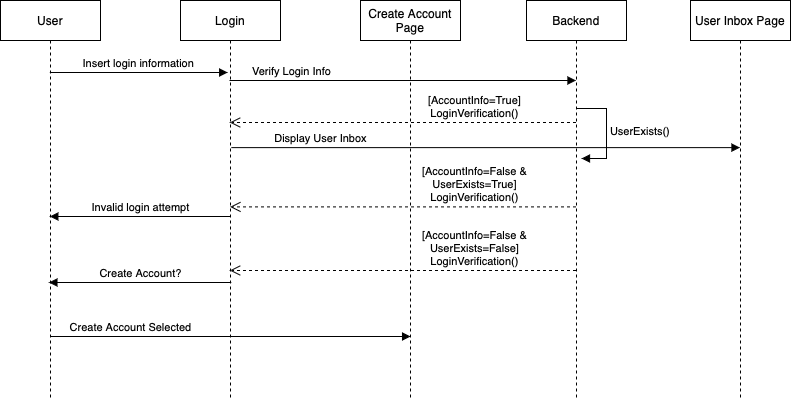

The diagram above was exported from draw.io. Its source (the exported page's mxGraphModel, read from the mxfile embedded in the PNG):
<mxGraphModel dx="945" dy="539" grid="1" gridSize="10" guides="1" tooltips="1" connect="1" arrows="1" fold="1" page="1" pageScale="1" pageWidth="850" pageHeight="1100" math="0" shadow="0">
  <root>
    <mxCell id="0" />
    <mxCell id="1" parent="0" />
    <mxCell id="3nuBFxr9cyL0pnOWT2aG-1" value="User" style="shape=umlLifeline;perimeter=lifelinePerimeter;container=1;collapsible=0;recursiveResize=0;rounded=0;shadow=0;strokeWidth=1;" parent="1" vertex="1">
      <mxGeometry x="120" y="80" width="100" height="400" as="geometry" />
    </mxCell>
    <mxCell id="3nuBFxr9cyL0pnOWT2aG-8" value="Insert login information" style="verticalAlign=bottom;endArrow=block;entryX=0.472;entryY=0.257;shadow=0;strokeWidth=1;entryDx=0;entryDy=0;entryPerimeter=0;" parent="3nuBFxr9cyL0pnOWT2aG-1" edge="1">
      <mxGeometry relative="1" as="geometry">
        <mxPoint x="49.32352941176475" y="71.99999999999989" as="sourcePoint" />
        <mxPoint x="227.20000000000005" y="71.99999999999989" as="targetPoint" />
      </mxGeometry>
    </mxCell>
    <mxCell id="3nuBFxr9cyL0pnOWT2aG-5" value="Login" style="shape=umlLifeline;perimeter=lifelinePerimeter;container=1;collapsible=0;recursiveResize=0;rounded=0;shadow=0;strokeWidth=1;" parent="1" vertex="1">
      <mxGeometry x="300" y="80" width="100" height="400" as="geometry" />
    </mxCell>
    <mxCell id="ABfo6GQ0u3NxnmSK98Vn-17" value="Invalid login attempt" style="html=1;verticalAlign=bottom;endArrow=block;exitX=0.496;exitY=0.658;exitDx=0;exitDy=0;exitPerimeter=0;" parent="3nuBFxr9cyL0pnOWT2aG-5" edge="1">
      <mxGeometry width="80" relative="1" as="geometry">
        <mxPoint x="49.60000000000002" y="216.0000000000001" as="sourcePoint" />
        <mxPoint x="-130.67647058823525" y="216.0000000000001" as="targetPoint" />
      </mxGeometry>
    </mxCell>
    <mxCell id="ABfo6GQ0u3NxnmSK98Vn-19" value="Create Account?" style="html=1;verticalAlign=bottom;endArrow=block;exitX=0.508;exitY=0.862;exitDx=0;exitDy=0;exitPerimeter=0;entryX=0.484;entryY=0.862;entryDx=0;entryDy=0;entryPerimeter=0;" parent="3nuBFxr9cyL0pnOWT2aG-5" edge="1">
      <mxGeometry width="80" relative="1" as="geometry">
        <mxPoint x="50.799999999999955" y="281.9999999999999" as="sourcePoint" />
        <mxPoint x="-131.60000000000002" y="281.9999999999999" as="targetPoint" />
      </mxGeometry>
    </mxCell>
    <mxCell id="ABfo6GQ0u3NxnmSK98Vn-6" value="Create Account&lt;br&gt;Page" style="shape=umlLifeline;perimeter=lifelinePerimeter;whiteSpace=wrap;html=1;container=1;collapsible=0;recursiveResize=0;outlineConnect=0;" parent="1" vertex="1">
      <mxGeometry x="480" y="80" width="100" height="400" as="geometry" />
    </mxCell>
    <mxCell id="ABfo6GQ0u3NxnmSK98Vn-8" value="Backend" style="shape=umlLifeline;perimeter=lifelinePerimeter;whiteSpace=wrap;html=1;container=1;collapsible=0;recursiveResize=0;outlineConnect=0;" parent="1" vertex="1">
      <mxGeometry x="646" y="80" width="100" height="400" as="geometry" />
    </mxCell>
    <mxCell id="ABfo6GQ0u3NxnmSK98Vn-15" value="UserExists()" style="edgeStyle=orthogonalEdgeStyle;html=1;align=left;spacingLeft=2;endArrow=block;rounded=0;" parent="ABfo6GQ0u3NxnmSK98Vn-8" edge="1">
      <mxGeometry relative="1" as="geometry">
        <mxPoint x="50" y="108" as="sourcePoint" />
        <Array as="points">
          <mxPoint x="80" y="108" />
        </Array>
        <mxPoint x="55" y="158" as="targetPoint" />
      </mxGeometry>
    </mxCell>
    <mxCell id="ABfo6GQ0u3NxnmSK98Vn-9" value="User Inbox Page" style="shape=umlLifeline;perimeter=lifelinePerimeter;whiteSpace=wrap;html=1;container=1;collapsible=0;recursiveResize=0;outlineConnect=0;" parent="1" vertex="1">
      <mxGeometry x="810" y="80" width="100" height="400" as="geometry" />
    </mxCell>
    <mxCell id="ABfo6GQ0u3NxnmSK98Vn-10" value="Verify&amp;nbsp;Login Info" style="html=1;verticalAlign=bottom;endArrow=block;exitX=0.49;exitY=0.317;exitDx=0;exitDy=0;exitPerimeter=0;" parent="1" target="ABfo6GQ0u3NxnmSK98Vn-8" edge="1">
      <mxGeometry x="-0.6417" width="80" relative="1" as="geometry">
        <mxPoint x="349" y="159.99999999999986" as="sourcePoint" />
        <mxPoint x="689.5" y="159.99999999999986" as="targetPoint" />
        <mxPoint as="offset" />
      </mxGeometry>
    </mxCell>
    <mxCell id="ABfo6GQ0u3NxnmSK98Vn-13" value="[AccountInfo=True]&lt;br&gt;LoginVerification()" style="html=1;verticalAlign=bottom;endArrow=open;dashed=1;endSize=8;" parent="1" source="ABfo6GQ0u3NxnmSK98Vn-8" edge="1">
      <mxGeometry x="-0.4129" relative="1" as="geometry">
        <mxPoint x="690" y="202" as="sourcePoint" />
        <mxPoint x="349.32352941176475" y="202" as="targetPoint" />
        <mxPoint as="offset" />
      </mxGeometry>
    </mxCell>
    <mxCell id="ABfo6GQ0u3NxnmSK98Vn-16" value="[AccountInfo=False &amp;amp;&lt;br&gt;UserExists=True]&lt;br&gt;LoginVerification()" style="html=1;verticalAlign=bottom;endArrow=open;dashed=1;endSize=8;entryX=0.496;entryY=0.658;entryDx=0;entryDy=0;entryPerimeter=0;" parent="1" source="ABfo6GQ0u3NxnmSK98Vn-8" edge="1">
      <mxGeometry x="-0.4129" relative="1" as="geometry">
        <mxPoint x="689.5" y="286.5999999999999" as="sourcePoint" />
        <mxPoint x="349.6" y="286.4000000000001" as="targetPoint" />
        <mxPoint as="offset" />
      </mxGeometry>
    </mxCell>
    <mxCell id="ABfo6GQ0u3NxnmSK98Vn-18" value="[AccountInfo=False &amp;amp;&lt;br&gt;UserExists=False]&lt;br&gt;LoginVerification()" style="html=1;verticalAlign=bottom;endArrow=open;dashed=1;endSize=8;" parent="1" source="ABfo6GQ0u3NxnmSK98Vn-8" edge="1">
      <mxGeometry x="-0.4129" relative="1" as="geometry">
        <mxPoint x="689.5" y="349.9999999999999" as="sourcePoint" />
        <mxPoint x="349.32352941176475" y="349.9999999999999" as="targetPoint" />
        <mxPoint as="offset" />
      </mxGeometry>
    </mxCell>
    <mxCell id="ABfo6GQ0u3NxnmSK98Vn-20" value="Display User Inbox" style="html=1;verticalAlign=bottom;endArrow=block;exitX=0.508;exitY=0.544;exitDx=0;exitDy=0;exitPerimeter=0;" parent="1" edge="1">
      <mxGeometry x="-0.6493" width="80" relative="1" as="geometry">
        <mxPoint x="350.79999999999995" y="227.1199999999999" as="sourcePoint" />
        <mxPoint x="859.5" y="227.1199999999999" as="targetPoint" />
        <mxPoint as="offset" />
      </mxGeometry>
    </mxCell>
    <mxCell id="ABfo6GQ0u3NxnmSK98Vn-22" value="Create Account Selected" style="html=1;verticalAlign=bottom;endArrow=block;" parent="1" edge="1">
      <mxGeometry x="-0.5553" width="80" relative="1" as="geometry">
        <mxPoint x="169.91352941176476" y="416" as="sourcePoint" />
        <mxPoint x="530.09" y="416" as="targetPoint" />
        <mxPoint as="offset" />
      </mxGeometry>
    </mxCell>
  </root>
</mxGraphModel>